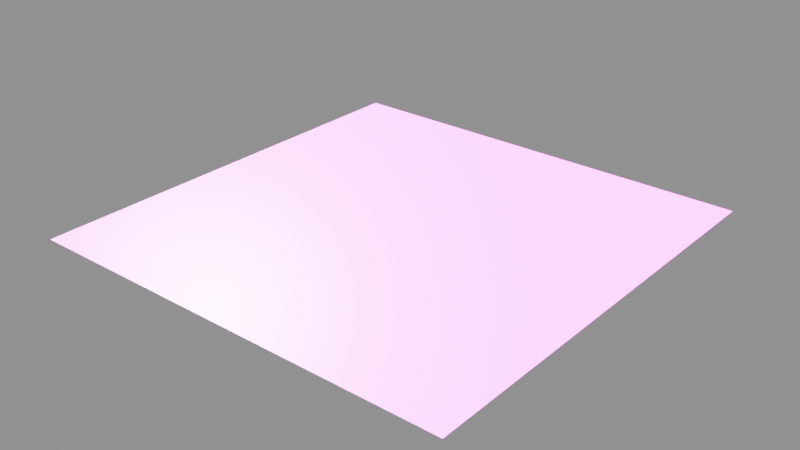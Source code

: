 # Source: decal.blend  (saved by Blender 5.2.44; exported with 4.5.12 LTS)
import bpy
from mathutils import Matrix  # noqa: F401  (used for matrix-valued properties, if any)

bpy.ops.wm.read_factory_settings(use_empty=True)
scene = bpy.context.scene
scene.name = 'Decal Asset'

# ---- images (referenced by path relative to the original .blend; pixels are not part of the script)
import os
ASSET_DIR = os.environ.get("B2B_ASSET_DIR", "")  # directory of the original .blend (textures are referenced by path, not embedded)
HERE = os.path.dirname(os.path.abspath(__file__))  # packed textures are extracted next to this script under _unpacked/

def load_image(name, relpath, width, height, colorspace="sRGB"):
    """Load a texture the original file referenced (path relative to the .blend, or extracted next to this script)."""
    p = next((c for c in (os.path.join(HERE, relpath), os.path.join(ASSET_DIR, relpath)) if relpath and os.path.exists(c)), "")
    if p:
        img = bpy.data.images.load(p, check_existing=True)
        img.name = name
    else:  # same state as the original file: an image datablock whose file is absent (Cycles renders it pink)
        img = bpy.data.images.new(name, width, height)
        img.source = "FILE"
        img.filepath = "//" + (relpath or name)
    img.colorspace_settings.name = colorspace
    return img
img_ao_curv_height_library_decal = load_image('ao_curv_height.LIBRARY_DECAL', 'ao_curv_height.png', 1024, 1024, 'Non-Color')
img_normal_library_decal = load_image('normal.LIBRARY_DECAL', 'normal.png', 1024, 1024, 'Non-Color')
img_masks_library_decal = load_image('masks.LIBRARY_DECAL', 'masks.png', 1024, 1024, 'Non-Color')
img_emission_library_decal = load_image('emission.LIBRARY_DECAL', 'emission.png', 1024, 1024, 'sRGB')

# ---- materials (node trees are filled in below, after node groups)
mat_library_decal = bpy.data.materials.new('LIBRARY_DECAL')
mat_library_decal.alpha_threshold = 0.0
mat_library_decal.use_backface_culling = True
mat_library_decal.use_backface_culling_lightprobe_volume = False
mat_library_decal.preview_render_type = 'FLAT'
mat_library_decal.roughness = 0.5

# ---- node groups
ng_height_library_decal = bpy.data.node_groups.new('height.LIBRARY_DECAL', 'ShaderNodeTree')
_s = ng_height_library_decal.interface.new_socket(name='Color', in_out='OUTPUT', socket_type='NodeSocketColor')
_s.default_value = (0.0, 0.0, 0.0, 0.0)
_s = ng_height_library_decal.interface.new_socket(name='UV', in_out='INPUT', socket_type='NodeSocketVector')
_s.min_value = 0.0
_s.max_value = 1.0
_s = ng_height_library_decal.interface.new_socket(name='Value', in_out='INPUT', socket_type='NodeSocketFloat')
_s.default_value = 0.5
_s.min_value = -1e+04
_s.max_value = 1e+04
_s = ng_height_library_decal.interface.new_socket(name='Mult', in_out='INPUT', socket_type='NodeSocketFloat')
_s.default_value = 0.5
_s.min_value = -1e+04
_s.max_value = 1e+04
_s = ng_height_library_decal.interface.new_socket(name='Cross', in_out='INPUT', socket_type='NodeSocketColor')
_s.default_value = (0.5, 0.5, 0.5, 1.0)
_s = ng_height_library_decal.interface.new_socket(name='UV2', in_out='INPUT', socket_type='NodeSocketColor')
_s.default_value = (0.5, 0.5, 0.5, 1.0)
_N = ng_height_library_decal.nodes; _L = ng_height_library_decal.links
n0 = _N.new('NodeFrame'); n0.name = 'Frame'; n0.location = (-544, 252)
n0.width = 905
n1 = _N.new('ShaderNodeMix'); n1.name = 'Mix'; n1.location = (396, -34)
n1.width = 100
n1.data_type = 'RGBA'
n1.blend_type = 'MULTIPLY'
n1.inputs[0].default_value = 1.0
n2 = _N.new('ShaderNodeMix'); n2.name = 'Mix.001'; n2.location = (523, -172)
n2.width = 100
n2.data_type = 'RGBA'
n2.blend_type = 'ADD'
n2.inputs[0].default_value = 1.0
n3 = _N.new('NodeGroupOutput'); n3.name = 'Group Output'; n3.location = (723, 0)
n4 = _N.new('ShaderNodeMath'); n4.name = 'Math.002'; n4.location = (755, -160)
n4.width = 120
n4.inputs[2].default_value = 0.0
n5 = _N.new('ShaderNodeMath'); n5.name = 'Math.001'; n5.location = (558, -133)
n5.width = 120
n5.operation = 'MULTIPLY'
n5.inputs[2].default_value = 0.0
n6 = _N.new('ShaderNodeSeparateColor'); n6.name = 'Separate RGB'; n6.location = (329, -57)
n7 = _N.new('ShaderNodeTexImage'); n7.name = 'height.LIBRARY_DECAL'; n7.location = (30, -30)
n7.label = 'HEIGHT'
n7.width = 228
n7.image = img_ao_curv_height_library_decal
n8 = _N.new('NodeGroupInput'); n8.name = 'Group Input'; n8.location = (-758, -52)
n4.parent = n0
n5.parent = n0
n6.parent = n0
n7.parent = n0
_L.new(n5.outputs[0], n4.inputs[0])
_L.new(n1.outputs[2], n2.inputs[6])
_L.new(n4.outputs[0], n1.inputs[6])
_L.new(n8.outputs[1], n5.inputs[1])
_L.new(n8.outputs[2], n4.inputs[1])
_L.new(n2.outputs[2], n3.inputs[0])
_L.new(n8.outputs[3], n1.inputs[7])
_L.new(n8.outputs[4], n2.inputs[7])
_L.new(n8.outputs[0], n7.inputs[0])
_L.new(n7.outputs[0], n6.inputs[0])
_L.new(n6.outputs[2], n5.inputs[0])
n3.is_active_output = True
ng_parallax_library_decal = bpy.data.node_groups.new('parallax.LIBRARY_DECAL', 'ShaderNodeTree')
_s = ng_parallax_library_decal.interface.new_socket(name='Vector', in_out='OUTPUT', socket_type='NodeSocketVector')
_s.min_value = 0.0
_s.max_value = 0.0
_s = ng_parallax_library_decal.interface.new_socket(name='tangent', in_out='OUTPUT', socket_type='NodeSocketVector')
_s = ng_parallax_library_decal.interface.new_socket(name='bino', in_out='OUTPUT', socket_type='NodeSocketVector')
_s = ng_parallax_library_decal.interface.new_socket(name='no', in_out='OUTPUT', socket_type='NodeSocketVector')
_s = ng_parallax_library_decal.interface.new_socket(name='Amount', in_out='INPUT', socket_type='NodeSocketFloat')
_s.default_value = 0.1
_s.min_value = 0.0
_N = ng_parallax_library_decal.nodes; _L = ng_parallax_library_decal.links
n0 = _N.new('NodeFrame'); n0.name = 'TBN.001'; n0.location = (4482, -656)
n0.label = 'TBN'
n0.width = 765
n0.shrink = False
n0.label_size = 36
n1 = _N.new('NodeFrame'); n1.name = 'TBN.002'; n1.location = (3893, 551)
n1.label = 'TBN'
n1.width = 746
n1.shrink = False
n1.label_size = 36
n2 = _N.new('NodeFrame'); n2.name = 'TBN'; n2.location = (2645, 972)
n2.label = 'TBN'
n2.width = 1161
n2.shrink = False
n2.label_size = 36
n3 = _N.new('NodeReroute'); n3.name = 'Reroute.002'; n3.location = (3943, -1005)
n3.width = 16
n3.socket_idname = 'NodeSocketFloat'
n4 = _N.new('NodeReroute'); n4.name = 'Reroute.011'; n4.location = (4514, -370)
n4.width = 16
n5 = _N.new('NodeReroute'); n5.name = 'Reroute.001'; n5.location = (4146, -789)
n5.width = 16
n5.socket_idname = 'NodeSocketVector'
n6 = _N.new('NodeReroute'); n6.name = 'Reroute.007'; n6.location = (5405, 857)
n6.width = 16
n6.socket_idname = 'NodeSocketVector'
n7 = _N.new('NodeReroute'); n7.name = 'Reroute.008'; n7.location = (5308, 774)
n7.width = 16
n7.socket_idname = 'NodeSocketVector'
n8 = _N.new('NodeReroute'); n8.name = 'Reroute.010'; n8.location = (5195, 682)
n8.width = 16
n8.socket_idname = 'NodeSocketVector'
n9 = _N.new('NodeReroute'); n9.name = 'Reroute.003'; n9.location = (4513, -83)
n9.width = 16
n10 = _N.new('NodeReroute'); n10.name = 'Reroute.009'; n10.location = (3600, -40)
n10.width = 16
n10.socket_idname = 'NodeSocketVector'
n11 = _N.new('ShaderNodeCameraData'); n11.name = 'Camera Data.001'; n11.location = (3129, -42)
n11.width = 95
n12 = _N.new('NodeReroute'); n12.name = 'Reroute.006'; n12.location = (3608, 825)
n12.width = 16
n12.socket_idname = 'NodeSocketVector'
n13 = _N.new('NodeReroute'); n13.name = 'Reroute.005'; n13.location = (3604, 676)
n13.width = 16
n13.socket_idname = 'NodeSocketVector'
n14 = _N.new('NodeReroute'); n14.name = 'Reroute.004'; n14.location = (3582, 395)
n14.width = 16
n14.socket_idname = 'NodeSocketVector'
n15 = _N.new('ShaderNodeVectorMath'); n15.name = 'Vector Math.002'; n15.location = (177, -493)
n15.width = 80
n15.operation = 'DOT_PRODUCT'
n16 = _N.new('ShaderNodeCombineColor'); n16.name = 'Combine RGB'; n16.location = (334, -407)
n16.width = 80
n17 = _N.new('ShaderNodeVectorMath'); n17.name = 'Vector Math.001'; n17.location = (169, -391)
n17.width = 80
n17.operation = 'DOT_PRODUCT'
n18 = _N.new('ShaderNodeVectorMath'); n18.name = 'Vector Math'; n18.location = (170, -288)
n18.width = 80
n18.operation = 'DOT_PRODUCT'
n19 = _N.new('ShaderNodeMath'); n19.name = 'Math'; n19.location = (3670, -1104)
n19.operation = 'MULTIPLY'
n19.inputs[1].default_value = -0.5
n19.inputs[2].default_value = 0.0
n20 = _N.new('ShaderNodeMath'); n20.name = 'Math.001'; n20.location = (3440, -1013)
n20.hide = True
n20.operation = 'SUBTRACT'
n20.inputs[0].default_value = 0.0
n20.inputs[2].default_value = 0.0
n21 = _N.new('ShaderNodeSeparateColor'); n21.name = 'Separate RGB'; n21.location = (5370, -1287)
n22 = _N.new('NodeGroupOutput'); n22.name = 'Group Output'; n22.location = (5810, -1170)
n23 = _N.new('ShaderNodeCombineXYZ'); n23.name = 'Combine XYZ'; n23.location = (5590, -1270)
n24 = _N.new('NodeReroute'); n24.name = 'Reroute'; n24.location = (3946, -1140)
n24.width = 16
n24.socket_idname = 'NodeSocketFloat'
n25 = _N.new('ShaderNodeGroup'); n25.name = 'height.LIBRARY_DECAL.002'; n25.location = (590, -173)
n25.label = 'Height Group'
n25.width = 120
n25.node_tree = ng_height_library_decal
n26 = _N.new('ShaderNodeGroup'); n26.name = 'height.LIBRARY_DECAL.005'; n26.location = (568, -411)
n26.label = 'Height Group'
n26.width = 120
n26.node_tree = ng_height_library_decal
n27 = _N.new('ShaderNodeGroup'); n27.name = 'height.LIBRARY_DECAL.008'; n27.location = (537, -689)
n27.label = 'Height Group'
n27.width = 120
n27.node_tree = ng_height_library_decal
n28 = _N.new('ShaderNodeGroup'); n28.name = 'height.LIBRARY_DECAL.007'; n28.location = (324, -621)
n28.label = 'Height Group'
n28.width = 120
n28.node_tree = ng_height_library_decal
n29 = _N.new('ShaderNodeGroup'); n29.name = 'height.LIBRARY_DECAL.006'; n29.location = (109, -586)
n29.label = 'Height Group'
n29.width = 120
n29.node_tree = ng_height_library_decal
n30 = _N.new('ShaderNodeGroup'); n30.name = 'height.LIBRARY_DECAL.003'; n30.location = (148, -347)
n30.label = 'Height Group'
n30.width = 120
n30.node_tree = ng_height_library_decal
n31 = _N.new('ShaderNodeGroup'); n31.name = 'height.LIBRARY_DECAL.004'; n31.location = (362, -360)
n31.label = 'Height Group'
n31.width = 120
n31.node_tree = ng_height_library_decal
n32 = _N.new('ShaderNodeGroup'); n32.name = 'height.LIBRARY_DECAL.001'; n32.location = (384, -104)
n32.label = 'Height Group'
n32.width = 120
n32.node_tree = ng_height_library_decal
n33 = _N.new('ShaderNodeGroup'); n33.name = 'height.LIBRARY_DECAL'; n33.location = (30, -65)
n33.label = 'Height Group'
n33.width = 266
n33.node_tree = ng_height_library_decal
n34 = _N.new('NodeGroupInput'); n34.name = 'Group Input'; n34.location = (3200, -987)
n34.width = 133
n35 = _N.new('ShaderNodeVectorTransform'); n35.name = 'Vector Transform.001'; n35.location = (466, -52)
n35.convert_to = 'CAMERA'
n36 = _N.new('ShaderNodeNewGeometry'); n36.name = 'Geometry'; n36.location = (247, -432)
n37 = _N.new('ShaderNodeVectorMath'); n37.name = 'Vector Math.004'; n37.location = (805, -208)
n37.operation = 'NORMALIZE'
n38 = _N.new('ShaderNodeVectorMath'); n38.name = 'Vector Math.003'; n38.location = (641, -196)
n38.operation = 'CROSS_PRODUCT'
n39 = _N.new('ShaderNodeVectorTransform'); n39.name = 'Vector Transform'; n39.location = (456, -432)
n39.width = 160
n39.convert_to = 'CAMERA'
n40 = _N.new('ShaderNodeTangent'); n40.name = 'TANGENT'; n40.location = (2702, 940)
n40.label = 'TANGENT'
n40.direction_type = 'UV_MAP'
n41 = _N.new('ShaderNodeUVMap'); n41.name = 'UVMAP'; n41.location = (3922, -763)
n41.label = 'UVMAP'
n15.parent = n1
n16.parent = n1
n17.parent = n1
n18.parent = n1
n25.parent = n0
n26.parent = n0
n27.parent = n0
n28.parent = n0
n29.parent = n0
n30.parent = n0
n31.parent = n0
n32.parent = n0
n33.parent = n0
n35.parent = n2
n36.parent = n2
n37.parent = n2
n38.parent = n2
n39.parent = n2
_L.new(n17.outputs[1], n16.inputs[1])
_L.new(n18.outputs[1], n16.inputs[0])
_L.new(n3.outputs[0], n33.inputs[1])
_L.new(n5.outputs[0], n33.inputs[0])
_L.new(n4.outputs[0], n33.inputs[3])
_L.new(n5.outputs[0], n33.inputs[4])
_L.new(n33.outputs[0], n32.inputs[0])
_L.new(n33.outputs[0], n32.inputs[4])
_L.new(n32.outputs[0], n25.inputs[0])
_L.new(n32.outputs[0], n25.inputs[4])
_L.new(n25.outputs[0], n30.inputs[0])
_L.new(n25.outputs[0], n30.inputs[4])
_L.new(n30.outputs[0], n31.inputs[0])
_L.new(n30.outputs[0], n31.inputs[4])
_L.new(n31.outputs[0], n26.inputs[0])
_L.new(n31.outputs[0], n26.inputs[4])
_L.new(n26.outputs[0], n29.inputs[0])
_L.new(n26.outputs[0], n29.inputs[4])
_L.new(n29.outputs[0], n28.inputs[0])
_L.new(n29.outputs[0], n28.inputs[4])
_L.new(n28.outputs[0], n27.inputs[0])
_L.new(n28.outputs[0], n27.inputs[4])
_L.new(n4.outputs[0], n32.inputs[3])
_L.new(n4.outputs[0], n25.inputs[3])
_L.new(n4.outputs[0], n30.inputs[3])
_L.new(n4.outputs[0], n29.inputs[3])
_L.new(n4.outputs[0], n28.inputs[3])
_L.new(n4.outputs[0], n27.inputs[3])
_L.new(n4.outputs[0], n26.inputs[3])
_L.new(n4.outputs[0], n31.inputs[3])
_L.new(n3.outputs[0], n32.inputs[1])
_L.new(n3.outputs[0], n25.inputs[1])
_L.new(n3.outputs[0], n30.inputs[1])
_L.new(n3.outputs[0], n31.inputs[1])
_L.new(n3.outputs[0], n26.inputs[1])
_L.new(n3.outputs[0], n29.inputs[1])
_L.new(n3.outputs[0], n28.inputs[1])
_L.new(n3.outputs[0], n27.inputs[1])
_L.new(n24.outputs[0], n33.inputs[2])
_L.new(n9.outputs[0], n4.inputs[0])
_L.new(n10.outputs[0], n18.inputs[1])
_L.new(n10.outputs[0], n17.inputs[1])
_L.new(n10.outputs[0], n15.inputs[1])
_L.new(n36.outputs[1], n39.inputs[0])
_L.new(n35.outputs[0], n38.inputs[0])
_L.new(n39.outputs[0], n38.inputs[1])
_L.new(n27.outputs[0], n21.inputs[0])
_L.new(n16.outputs[0], n9.inputs[0])
_L.new(n15.outputs[1], n16.inputs[2])
_L.new(n24.outputs[0], n32.inputs[2])
_L.new(n24.outputs[0], n25.inputs[2])
_L.new(n24.outputs[0], n30.inputs[2])
_L.new(n24.outputs[0], n31.inputs[2])
_L.new(n24.outputs[0], n26.inputs[2])
_L.new(n24.outputs[0], n29.inputs[2])
_L.new(n24.outputs[0], n28.inputs[2])
_L.new(n24.outputs[0], n27.inputs[2])
_L.new(n19.outputs[0], n24.inputs[0])
_L.new(n12.outputs[0], n18.inputs[0])
_L.new(n13.outputs[0], n17.inputs[0])
_L.new(n14.outputs[0], n15.inputs[0])
_L.new(n11.outputs[0], n10.inputs[0])
_L.new(n35.outputs[0], n12.inputs[0])
_L.new(n39.outputs[0], n14.inputs[0])
_L.new(n6.outputs[0], n22.inputs[1])
_L.new(n7.outputs[0], n22.inputs[2])
_L.new(n8.outputs[0], n22.inputs[3])
_L.new(n12.outputs[0], n6.inputs[0])
_L.new(n13.outputs[0], n7.inputs[0])
_L.new(n14.outputs[0], n8.inputs[0])
_L.new(n20.outputs[0], n19.inputs[0])
_L.new(n20.outputs[0], n3.inputs[0])
_L.new(n21.outputs[0], n23.inputs[0])
_L.new(n21.outputs[1], n23.inputs[1])
_L.new(n21.outputs[2], n23.inputs[2])
_L.new(n23.outputs[0], n22.inputs[0])
_L.new(n37.outputs[0], n13.inputs[0])
_L.new(n38.outputs[0], n37.inputs[0])
_L.new(n34.outputs[0], n20.inputs[1])
_L.new(n40.outputs[0], n35.inputs[0])
_L.new(n41.outputs[0], n5.inputs[0])
n22.is_active_output = True
ng_subset_decal_group = bpy.data.node_groups.new('subset.decal_group', 'ShaderNodeTree')
_s = ng_subset_decal_group.interface.new_socket(name='Shader', in_out='OUTPUT', socket_type='NodeSocketShader')
ng_subset_decal_group.interface.new_panel('Decal Maps')
_s = ng_subset_decal_group.interface.new_socket(name='Masks Map', in_out='INPUT', socket_type='NodeSocketColor')
_s = ng_subset_decal_group.interface.new_socket(name='AO + Curvature + Height Map', in_out='INPUT', socket_type='NodeSocketColor')
_s.default_value = (0.8, 0.8, 0.8, 1.0)
_s = ng_subset_decal_group.interface.new_socket(name='Normal Map', in_out='INPUT', socket_type='NodeSocketColor')
_s.default_value = (0.5, 0.5, 1.0, 1.0)
_s = ng_subset_decal_group.interface.new_socket(name='Emission Map', in_out='INPUT', socket_type='NodeSocketColor')
ng_subset_decal_group.interface.new_panel('Decal Props')
_s = ng_subset_decal_group.interface.new_socket(name='AO Multiplier', in_out='INPUT', socket_type='NodeSocketFloat')
_s.subtype = 'FACTOR'
_s.default_value = 1.0
_s.min_value = 0.0
_s.max_value = 1.0
_s = ng_subset_decal_group.interface.new_socket(name='Curvature Multiplier', in_out='INPUT', socket_type='NodeSocketFloat')
_s.subtype = 'FACTOR'
_s.default_value = 0.5
_s.min_value = 0.0
_s.max_value = 1.0
_s = ng_subset_decal_group.interface.new_socket(name='Emission Multiplier', in_out='INPUT', socket_type='NodeSocketFloat')
_s.min_value = 0.0
ng_subset_decal_group.interface.new_panel('Material Base')
_s = ng_subset_decal_group.interface.new_socket(name='Material Base Color', in_out='INPUT', socket_type='NodeSocketColor')
_s.default_value = (0.222, 0.222, 0.222, 0.222)
_s = ng_subset_decal_group.interface.new_socket(name='Material Metallic', in_out='INPUT', socket_type='NodeSocketFloat')
_s.subtype = 'FACTOR'
_s.min_value = 0.0
_s.max_value = 1.0
_s = ng_subset_decal_group.interface.new_socket(name='Material Roughness', in_out='INPUT', socket_type='NodeSocketFloat')
_s.subtype = 'FACTOR'
_s.default_value = 0.25
_s.min_value = 0.0
_s.max_value = 1.0
_s = ng_subset_decal_group.interface.new_socket(name='Material IOR', in_out='INPUT', socket_type='NodeSocketFloat')
_s.min_value = 0.0
_s.max_value = 1000.0
_s = ng_subset_decal_group.interface.new_socket(name='Material Normal', in_out='INPUT', socket_type='NodeSocketVector')
_s.min_value = -1.0
_s.max_value = 1.0
_s.hide_value = True
ng_subset_decal_group.interface.new_panel('Material Emission')
_s = ng_subset_decal_group.interface.new_socket(name='Material Emission Color', in_out='INPUT', socket_type='NodeSocketColor')
_s = ng_subset_decal_group.interface.new_socket(name='Material Emission Strength', in_out='INPUT', socket_type='NodeSocketFloat')
_s.default_value = 1.0
_s.min_value = 0.0
_s.max_value = 1e+06
ng_subset_decal_group.interface.new_panel('Material Diffuse')
_s = ng_subset_decal_group.interface.new_socket(name='Material Diffuse Roughness', in_out='INPUT', socket_type='NodeSocketFloat')
_s.subtype = 'FACTOR'
_s.min_value = 0.0
_s.max_value = 1.0
ng_subset_decal_group.interface.new_panel('Material Subsurface')
_s = ng_subset_decal_group.interface.new_socket(name='Material Subsurface Weight', in_out='INPUT', socket_type='NodeSocketFloat')
_s.subtype = 'FACTOR'
_s.default_value = 1.0
_s.min_value = 0.0
_s.max_value = 1.0
_s = ng_subset_decal_group.interface.new_socket(name='Material Subsurface Radius', in_out='INPUT', socket_type='NodeSocketVector')
_s.default_value = (1.0, 0.2, 0.1)
_s.min_value = 0.0
_s.max_value = 100.0
_s = ng_subset_decal_group.interface.new_socket(name='Material Subsurface Scale', in_out='INPUT', socket_type='NodeSocketFloat')
_s.subtype = 'DISTANCE'
_s.min_value = 0.0
_s.max_value = 10.0
_s = ng_subset_decal_group.interface.new_socket(name='Material Subsurface IOR', in_out='INPUT', socket_type='NodeSocketFloat')
_s.subtype = 'FACTOR'
_s.default_value = 1.4
_s.min_value = 1.01
_s.max_value = 3.8
_s = ng_subset_decal_group.interface.new_socket(name='Material Subsurface Anisotropy', in_out='INPUT', socket_type='NodeSocketFloat')
_s.subtype = 'FACTOR'
_s.min_value = 0.0
_s.max_value = 1.0
ng_subset_decal_group.interface.new_panel('Material Specular')
_s = ng_subset_decal_group.interface.new_socket(name='Material Specular IOR Level', in_out='INPUT', socket_type='NodeSocketFloat')
_s.subtype = 'FACTOR'
_s.default_value = 0.5
_s.min_value = 0.0
_s.max_value = 1.0
_s = ng_subset_decal_group.interface.new_socket(name='Material Specular Tint', in_out='INPUT', socket_type='NodeSocketColor')
_s.default_value = (1.0, 1.0, 1.0, 1.0)
_s = ng_subset_decal_group.interface.new_socket(name='Material Anisotropic', in_out='INPUT', socket_type='NodeSocketFloat')
_s.subtype = 'FACTOR'
_s.min_value = 0.0
_s.max_value = 1.0
_s = ng_subset_decal_group.interface.new_socket(name='Material Anisotropic Rotation', in_out='INPUT', socket_type='NodeSocketFloat')
_s.subtype = 'FACTOR'
_s.min_value = 0.0
_s.max_value = 1.0
_s = ng_subset_decal_group.interface.new_socket(name='Material Tangent', in_out='INPUT', socket_type='NodeSocketVector')
_s.hide_value = True
ng_subset_decal_group.interface.new_panel('Material Transmission')
_s = ng_subset_decal_group.interface.new_socket(name='Material Transmission Weight', in_out='INPUT', socket_type='NodeSocketFloat')
_s.subtype = 'FACTOR'
_s.min_value = 0.0
_s.max_value = 1.0
ng_subset_decal_group.interface.new_panel('Material Coat')
_s = ng_subset_decal_group.interface.new_socket(name='Material Coat Weight', in_out='INPUT', socket_type='NodeSocketFloat')
_s.subtype = 'FACTOR'
_s.min_value = 0.0
_s.max_value = 1.0
_s = ng_subset_decal_group.interface.new_socket(name='Material Coat Roughness', in_out='INPUT', socket_type='NodeSocketFloat')
_s.subtype = 'FACTOR'
_s.default_value = 0.03
_s.min_value = 0.0
_s.max_value = 1.0
_s = ng_subset_decal_group.interface.new_socket(name='Material Coat IOR', in_out='INPUT', socket_type='NodeSocketFloat')
_s.default_value = 1.2
_s.min_value = 1.0
_s.max_value = 4.0
_s = ng_subset_decal_group.interface.new_socket(name='Material Coat Tint', in_out='INPUT', socket_type='NodeSocketColor')
_s.default_value = (1.0, 1.0, 1.0, 1.0)
_s = ng_subset_decal_group.interface.new_socket(name='Material Coat Normal', in_out='INPUT', socket_type='NodeSocketVector')
_s.hide_value = True
ng_subset_decal_group.interface.new_panel('Material Sheen')
_s = ng_subset_decal_group.interface.new_socket(name='Material Sheen Weight', in_out='INPUT', socket_type='NodeSocketFloat')
_s.subtype = 'FACTOR'
_s.min_value = 0.0
_s.max_value = 1.0
_s = ng_subset_decal_group.interface.new_socket(name='Material Sheen Roughness', in_out='INPUT', socket_type='NodeSocketFloat')
_s.subtype = 'FACTOR'
_s.default_value = 0.5
_s.min_value = 0.0
_s.max_value = 1.0
_s = ng_subset_decal_group.interface.new_socket(name='Material Sheen Tint', in_out='INPUT', socket_type='NodeSocketColor')
_s.default_value = (0.2, 0.2, 0.2, 1.0)
ng_subset_decal_group.interface.new_panel('Material Thin Film')
_s = ng_subset_decal_group.interface.new_socket(name='Material Thin Film Thickness', in_out='INPUT', socket_type='NodeSocketFloat')
_s.subtype = 'WAVELENGTH'
_s.min_value = 0.0
_s.max_value = 1e+05
_s = ng_subset_decal_group.interface.new_socket(name='Material Thin Film IOR', in_out='INPUT', socket_type='NodeSocketFloat')
_s.default_value = 1.33
_s.min_value = 1.0
_s.max_value = 1000.0
ng_subset_decal_group.interface.new_panel('Subset Base')
_s = ng_subset_decal_group.interface.new_socket(name='Subset Base Color', in_out='INPUT', socket_type='NodeSocketColor')
_s.default_value = (0.222, 0.222, 0.222, 1.0)
_s = ng_subset_decal_group.interface.new_socket(name='Subset Metallic', in_out='INPUT', socket_type='NodeSocketFloat')
_s.subtype = 'FACTOR'
_s.min_value = 0.0
_s.max_value = 1.0
_s = ng_subset_decal_group.interface.new_socket(name='Subset Roughness', in_out='INPUT', socket_type='NodeSocketFloat')
_s.subtype = 'FACTOR'
_s.default_value = 0.25
_s.min_value = 0.0
_s.max_value = 1.0
_s = ng_subset_decal_group.interface.new_socket(name='Subset IOR', in_out='INPUT', socket_type='NodeSocketFloat')
_s.min_value = 0.0
_s.max_value = 1000.0
_s = ng_subset_decal_group.interface.new_socket(name='Subset Normal', in_out='INPUT', socket_type='NodeSocketVector')
_s.min_value = -1.0
_s.max_value = 1.0
_s.hide_value = True
ng_subset_decal_group.interface.new_panel('Subset Emission')
_s = ng_subset_decal_group.interface.new_socket(name='Subset Emission Color', in_out='INPUT', socket_type='NodeSocketColor')
_s = ng_subset_decal_group.interface.new_socket(name='Subset Emission Strength', in_out='INPUT', socket_type='NodeSocketFloat')
_s.default_value = 1.0
_s.min_value = 0.0
_s.max_value = 1e+06
ng_subset_decal_group.interface.new_panel('Subset Diffuse')
_s = ng_subset_decal_group.interface.new_socket(name='Subset Diffuse Roughness', in_out='INPUT', socket_type='NodeSocketFloat')
_s.subtype = 'FACTOR'
_s.min_value = 0.0
_s.max_value = 1.0
ng_subset_decal_group.interface.new_panel('Subset Subsurface')
_s = ng_subset_decal_group.interface.new_socket(name='Subset Subsurface Weight', in_out='INPUT', socket_type='NodeSocketFloat')
_s.subtype = 'FACTOR'
_s.default_value = 1.0
_s.min_value = 0.0
_s.max_value = 1.0
_s = ng_subset_decal_group.interface.new_socket(name='Subset Subsurface Radius', in_out='INPUT', socket_type='NodeSocketVector')
_s.default_value = (1.0, 0.2, 0.1)
_s.min_value = 0.0
_s.max_value = 100.0
_s = ng_subset_decal_group.interface.new_socket(name='Subset Subsurface Scale', in_out='INPUT', socket_type='NodeSocketFloat')
_s.subtype = 'DISTANCE'
_s.min_value = 0.0
_s.max_value = 10.0
_s = ng_subset_decal_group.interface.new_socket(name='Subset Subsurface IOR', in_out='INPUT', socket_type='NodeSocketFloat')
_s.subtype = 'FACTOR'
_s.default_value = 1.4
_s.min_value = 1.01
_s.max_value = 3.8
_s = ng_subset_decal_group.interface.new_socket(name='Subset Subsurface Anisotropy', in_out='INPUT', socket_type='NodeSocketFloat')
_s.subtype = 'FACTOR'
_s.min_value = 0.0
_s.max_value = 1.0
ng_subset_decal_group.interface.new_panel('Subset Specular')
_s = ng_subset_decal_group.interface.new_socket(name='Subset Specular IOR Level', in_out='INPUT', socket_type='NodeSocketFloat')
_s.subtype = 'FACTOR'
_s.default_value = 0.5
_s.min_value = 0.0
_s.max_value = 1.0
_s = ng_subset_decal_group.interface.new_socket(name='Subset Specular Tint', in_out='INPUT', socket_type='NodeSocketColor')
_s.default_value = (1.0, 1.0, 1.0, 1.0)
_s = ng_subset_decal_group.interface.new_socket(name='Subset Anisotropic', in_out='INPUT', socket_type='NodeSocketFloat')
_s.subtype = 'FACTOR'
_s.min_value = 0.0
_s.max_value = 1.0
_s = ng_subset_decal_group.interface.new_socket(name='Subset Anisotropic Rotation', in_out='INPUT', socket_type='NodeSocketFloat')
_s.subtype = 'FACTOR'
_s.min_value = 0.0
_s.max_value = 1.0
_s = ng_subset_decal_group.interface.new_socket(name='Subset Tangent', in_out='INPUT', socket_type='NodeSocketVector')
_s.hide_value = True
ng_subset_decal_group.interface.new_panel('Subset Transmission')
_s = ng_subset_decal_group.interface.new_socket(name='Subset Transmission Weight', in_out='INPUT', socket_type='NodeSocketFloat')
_s.subtype = 'FACTOR'
_s.min_value = 0.0
_s.max_value = 1.0
ng_subset_decal_group.interface.new_panel('Subset Coat')
_s = ng_subset_decal_group.interface.new_socket(name='Subset Coat Weight', in_out='INPUT', socket_type='NodeSocketFloat')
_s.subtype = 'FACTOR'
_s.min_value = 0.0
_s.max_value = 1.0
_s = ng_subset_decal_group.interface.new_socket(name='Subset Coat Roughness', in_out='INPUT', socket_type='NodeSocketFloat')
_s.subtype = 'FACTOR'
_s.default_value = 0.03
_s.min_value = 0.0
_s.max_value = 1.0
_s = ng_subset_decal_group.interface.new_socket(name='Subset Coat IOR', in_out='INPUT', socket_type='NodeSocketFloat')
_s.default_value = 1.2
_s.min_value = 1.0
_s.max_value = 4.0
_s = ng_subset_decal_group.interface.new_socket(name='Subset Coat Tint', in_out='INPUT', socket_type='NodeSocketColor')
_s.default_value = (1.0, 1.0, 1.0, 1.0)
_s = ng_subset_decal_group.interface.new_socket(name='Subset Coat Normal', in_out='INPUT', socket_type='NodeSocketVector')
_s.hide_value = True
ng_subset_decal_group.interface.new_panel('Subset Sheen')
_s = ng_subset_decal_group.interface.new_socket(name='Subset Sheen Weight', in_out='INPUT', socket_type='NodeSocketFloat')
_s.subtype = 'FACTOR'
_s.min_value = 0.0
_s.max_value = 1.0
_s = ng_subset_decal_group.interface.new_socket(name='Subset Sheen Roughness', in_out='INPUT', socket_type='NodeSocketFloat')
_s.subtype = 'FACTOR'
_s.default_value = 0.5
_s.min_value = 0.0
_s.max_value = 1.0
_s = ng_subset_decal_group.interface.new_socket(name='Subset Sheen Tint', in_out='INPUT', socket_type='NodeSocketColor')
_s.default_value = (0.2, 0.2, 0.2, 1.0)
ng_subset_decal_group.interface.new_panel('Subset Thin Film')
_s = ng_subset_decal_group.interface.new_socket(name='Subset Thin Film Thickness', in_out='INPUT', socket_type='NodeSocketFloat')
_s.subtype = 'WAVELENGTH'
_s.min_value = 0.0
_s.max_value = 1e+05
_s = ng_subset_decal_group.interface.new_socket(name='Subset Thin Film IOR', in_out='INPUT', socket_type='NodeSocketFloat')
_s.default_value = 1.33
_s.min_value = 1.0
_s.max_value = 1000.0
_N = ng_subset_decal_group.nodes; _L = ng_subset_decal_group.links
n0 = _N.new('NodeReroute'); n0.name = 'Reroute.002'; n0.location = (-290, 481)
n0.width = 16
n0.socket_idname = 'NodeSocketFloatFactor'
n1 = _N.new('NodeReroute'); n1.name = 'Reroute.032'; n1.location = (-344, 454)
n1.width = 16
n1.socket_idname = 'NodeSocketFloat'
n2 = _N.new('ShaderNodeMix'); n2.name = 'Mix.001'; n2.location = (-9, 480)
n2.hide = True
n2.data_type = 'RGBA'
n2.blend_type = 'OVERLAY'
n3 = _N.new('NodeReroute'); n3.name = 'Reroute.009'; n3.location = (-28, 482)
n3.width = 16
n3.socket_idname = 'NodeSocketFloatFactor'
n4 = _N.new('NodeReroute'); n4.name = 'Reroute.014'; n4.location = (-44, 459)
n4.width = 16
n4.socket_idname = 'NodeSocketFloat'
n5 = _N.new('ShaderNodeMix'); n5.name = 'Mix'; n5.location = (-227, 480)
n5.hide = True
n5.data_type = 'RGBA'
n5.blend_type = 'MULTIPLY'
n6 = _N.new('NodeReroute'); n6.name = 'Reroute.011'; n6.location = (781, 354)
n6.width = 16
n6.socket_idname = 'NodeSocketVector'
n7 = _N.new('ShaderNodeVectorMath'); n7.name = 'Vector Math.002'; n7.location = (830, 357)
n7.hide = True
n8 = _N.new('ShaderNodeVectorMath'); n8.name = 'Vector Math'; n8.location = (568, 348)
n8.hide = True
n8.operation = 'SUBTRACT'
n9 = _N.new('ShaderNodeNormalMap'); n9.name = 'Normal Map'; n9.location = (572, -286)
n9.hide = True
n10 = _N.new('ShaderNodeVectorMath'); n10.name = 'Vector Math.006'; n10.location = (819, -322)
n10.hide = True
n11 = _N.new('ShaderNodeVectorMath'); n11.name = 'Vector Math.004'; n11.location = (581, -341)
n11.hide = True
n11.operation = 'SUBTRACT'
n12 = _N.new('ShaderNodeMix'); n12.name = 'Mix.009'; n12.location = (-13, 132)
n12.hide = True
n12.data_type = 'RGBA'
n12.blend_type = 'MULTIPLY'
n12.inputs[0].default_value = 1.0
n13 = _N.new('ShaderNodeMix'); n13.name = 'Mix.008'; n13.location = (212, 133)
n13.hide = True
n13.data_type = 'RGBA'
n13.blend_type = 'ADD'
n13.inputs[0].default_value = 1.0
n14 = _N.new('ShaderNodeMix'); n14.name = 'Mix.010'; n14.location = (-17, -501)
n14.hide = True
n14.data_type = 'RGBA'
n14.blend_type = 'MULTIPLY'
n14.inputs[0].default_value = 1.0
n15 = _N.new('NodeReroute'); n15.name = 'Reroute.024'; n15.location = (-44, -265)
n15.width = 16
n15.socket_idname = 'NodeSocketFloatFactor'
n16 = _N.new('NodeReroute'); n16.name = 'Reroute.023'; n16.location = (-46, -196)
n16.width = 16
n16.socket_idname = 'NodeSocketFloatFactor'
n17 = _N.new('ShaderNodeMix'); n17.name = 'Mix.003'; n17.location = (-8, -199)
n17.hide = True
n17.data_type = 'RGBA'
n17.blend_type = 'OVERLAY'
n18 = _N.new('NodeReroute'); n18.name = 'Reroute.001'; n18.location = (-395, -277)
n18.width = 16
n19 = _N.new('NodeReroute'); n19.name = 'Reroute.012'; n19.location = (-386, 377)
n19.width = 16
n20 = _N.new('NodeReroute'); n20.name = 'Reroute.028'; n20.location = (-293, 402)
n20.width = 16
n20.socket_idname = 'NodeSocketFloatFactor'
n21 = _N.new('ShaderNodeMix'); n21.name = 'Mix.005'; n21.location = (-269, 402)
n21.hide = True
n21.data_type = 'RGBA'
n21.blend_type = 'ADD'
n21.clamp_result = True
n22 = _N.new('ShaderNodeMix'); n22.name = 'Mix.004'; n22.location = (-280, -254)
n22.hide = True
n22.data_type = 'RGBA'
n22.blend_type = 'ADD'
n22.clamp_result = True
n23 = _N.new('ShaderNodeMixShader'); n23.name = 'Mix Shader.001'; n23.location = (1772, 70)
n24 = _N.new('NodeGroupOutput'); n24.name = 'Group Output'; n24.location = (1976, 65)
n25 = _N.new('NodeReroute'); n25.name = 'Reroute'; n25.location = (-397, 108)
n25.width = 16
n26 = _N.new('NodeReroute'); n26.name = 'Reroute.018'; n26.location = (-652, 133)
n26.width = 16
n26.socket_idname = 'NodeSocketFloat'
n27 = _N.new('ShaderNodeSeparateColor'); n27.name = 'Separate RGB.002'; n27.location = (951, 16)
n27.hide = True
n28 = _N.new('ShaderNodeSeparateColor'); n28.name = 'Separate RGB'; n28.location = (-846, 138)
n28.hide = True
n29 = _N.new('ShaderNodeMix'); n29.name = 'Mix.007'; n29.location = (218, -509)
n29.hide = True
n29.data_type = 'RGBA'
n29.blend_type = 'ADD'
n29.inputs[0].default_value = 1.0
n30 = _N.new('ShaderNodeMix'); n30.name = 'Mix.006'; n30.location = (-280, -447)
n30.hide = True
n30.data_type = 'RGBA'
n30.blend_type = 'MULTIPLY'
n30.inputs[0].default_value = 1.0
n31 = _N.new('NodeReroute'); n31.name = 'Reroute.006'; n31.location = (-55, 48)
n31.width = 16
n31.socket_idname = 'NodeSocketFloat'
n32 = _N.new('NodeReroute'); n32.name = 'Reroute.015'; n32.location = (-63, -220)
n32.width = 16
n32.socket_idname = 'NodeSocketFloat'
n33 = _N.new('ShaderNodeMix'); n33.name = 'Mix.002'; n33.location = (-238, -196)
n33.hide = True
n33.data_type = 'RGBA'
n33.blend_type = 'MULTIPLY'
n34 = _N.new('NodeReroute'); n34.name = 'Reroute.003'; n34.location = (-362, -219)
n34.width = 16
n34.socket_idname = 'NodeSocketFloat'
n35 = _N.new('NodeReroute'); n35.name = 'Reroute.016'; n35.location = (-293, -254)
n35.width = 16
n35.socket_idname = 'NodeSocketFloatFactor'
n36 = _N.new('NodeReroute'); n36.name = 'Reroute.021'; n36.location = (-290, 86)
n36.width = 16
n36.socket_idname = 'NodeSocketFloatFactor'
n37 = _N.new('NodeReroute'); n37.name = 'Reroute.008'; n37.location = (-293, -197)
n37.width = 16
n37.socket_idname = 'NodeSocketFloatFactor'
n38 = _N.new('ShaderNodeMath'); n38.name = 'Math'; n38.location = (-613, 188)
n38.hide = True
n38.operation = 'POWER'
n38.inputs[1].default_value = 2.2
n38.inputs[2].default_value = 0.0
n39 = _N.new('ShaderNodeInvert'); n39.name = 'Invert.001'; n39.location = (-610, 111)
n39.hide = True
n40 = _N.new('NodeReroute'); n40.name = 'Reroute.013'; n40.location = (-356, 174)
n40.width = 16
n40.socket_idname = 'NodeSocketFloat'
n41 = _N.new('NodeReroute'); n41.name = 'Reroute.005'; n41.location = (171, 111)
n41.width = 16
n42 = _N.new('NodeReroute'); n42.name = 'Reroute.004'; n42.location = (164, -530)
n42.width = 16
n43 = _N.new('ShaderNodeNormalMap'); n43.name = 'Normal Map.002'; n43.location = (368, 315)
n43.hide = True
n44 = _N.new('ShaderNodeNormalMap'); n44.name = 'Normal Map.001'; n44.location = (381, -371)
n44.hide = True
n45 = _N.new('NodeReroute'); n45.name = 'Reroute.010'; n45.location = (784, -316)
n45.width = 16
n45.socket_idname = 'NodeSocketVector'
n46 = _N.new('NodeGroupInput'); n46.name = 'a'; n46.location = (-1117, 220)
n46.width = 215
n47 = _N.new('NodeReroute'); n47.name = 'Material Coat Normal'; n47.location = (1145, 172)
n47.width = 16
n47.socket_idname = 'NodeSocketVector'
n48 = _N.new('ShaderNodeVectorMath'); n48.name = 'Material Normal'; n48.location = (1011, 356)
n48.hide = True
n48.operation = 'NORMALIZE'
n49 = _N.new('ShaderNodeBsdfPrincipled'); n49.name = 'Material'; n49.location = (1416, 538)
n49.width = 211
n49.distribution = 'GGX'
n49.subsurface_method = 'RANDOM_WALK_SKIN'
n49.inputs[28].default_value = 1.0
n50 = _N.new('ShaderNodeVectorMath'); n50.name = 'Subset Normal'; n50.location = (1000, -323)
n50.hide = True
n50.operation = 'NORMALIZE'
n51 = _N.new('NodeReroute'); n51.name = 'Subset Coat Normal'; n51.location = (1136, -532)
n51.width = 16
n51.socket_idname = 'NodeSocketVector'
n52 = _N.new('ShaderNodeBsdfPrincipled'); n52.name = 'Subset'; n52.location = (1401, -169)
n52.width = 211
n52.distribution = 'GGX'
n52.subsurface_method = 'RANDOM_WALK_SKIN'
n52.inputs[28].default_value = 1.0
_L.new(n46.outputs[2], n9.inputs[1])
_L.new(n23.outputs[0], n24.inputs[0])
_L.new(n46.outputs[1], n28.inputs[0])
_L.new(n46.outputs[7], n5.inputs[6])
_L.new(n1.outputs[0], n5.inputs[7])
_L.new(n5.outputs[2], n2.inputs[6])
_L.new(n4.outputs[0], n2.inputs[7])
_L.new(n33.outputs[2], n17.inputs[6])
_L.new(n37.outputs[0], n33.inputs[0])
_L.new(n34.outputs[0], n33.inputs[7])
_L.new(n46.outputs[36], n33.inputs[6])
_L.new(n32.outputs[0], n17.inputs[7])
_L.new(n16.outputs[0], n17.inputs[0])
_L.new(n38.outputs[0], n40.inputs[0])
_L.new(n46.outputs[4], n36.inputs[0])
_L.new(n0.outputs[0], n5.inputs[0])
_L.new(n15.outputs[0], n16.inputs[0])
_L.new(n46.outputs[5], n15.inputs[0])
_L.new(n3.outputs[0], n2.inputs[0])
_L.new(n36.outputs[0], n20.inputs[0])
_L.new(n40.outputs[0], n1.inputs[0])
_L.new(n26.outputs[0], n38.inputs[0])
_L.new(n26.outputs[0], n39.inputs[1])
_L.new(n20.outputs[0], n21.inputs[0])
_L.new(n46.outputs[38], n22.inputs[6])
_L.new(n46.outputs[9], n21.inputs[6])
_L.new(n19.outputs[0], n21.inputs[7])
_L.new(n20.outputs[0], n0.inputs[0])
_L.new(n18.outputs[0], n19.inputs[0])
_L.new(n25.outputs[0], n18.inputs[0])
_L.new(n18.outputs[0], n22.inputs[7])
_L.new(n39.outputs[0], n25.inputs[0])
_L.new(n35.outputs[0], n22.inputs[0])
_L.new(n16.outputs[0], n3.inputs[0])
_L.new(n31.outputs[0], n4.inputs[0])
_L.new(n28.outputs[0], n26.inputs[0])
_L.new(n46.outputs[0], n27.inputs[0])
_L.new(n8.outputs[0], n7.inputs[1])
_L.new(n7.outputs[0], n48.inputs[0])
_L.new(n46.outputs[11], n8.inputs[0])
_L.new(n6.outputs[0], n7.inputs[0])
_L.new(n9.outputs[0], n45.inputs[0])
_L.new(n45.outputs[0], n6.inputs[0])
_L.new(n11.outputs[0], n10.inputs[1])
_L.new(n10.outputs[0], n50.inputs[0])
_L.new(n45.outputs[0], n10.inputs[0])
_L.new(n44.outputs[0], n11.inputs[1])
_L.new(n43.outputs[0], n8.inputs[1])
_L.new(n46.outputs[3], n30.inputs[6])
_L.new(n46.outputs[6], n30.inputs[7])
_L.new(n42.outputs[0], n29.inputs[7])
_L.new(n30.outputs[2], n42.inputs[0])
_L.new(n41.outputs[0], n13.inputs[7])
_L.new(n42.outputs[0], n41.inputs[0])
_L.new(n46.outputs[40], n11.inputs[0])
_L.new(n46.outputs[42], n14.inputs[7])
_L.new(n46.outputs[13], n12.inputs[7])
_L.new(n46.outputs[12], n12.inputs[6])
_L.new(n12.outputs[2], n13.inputs[6])
_L.new(n46.outputs[41], n14.inputs[6])
_L.new(n14.outputs[2], n29.inputs[6])
_L.new(n49.outputs[0], n23.inputs[1])
_L.new(n52.outputs[0], n23.inputs[2])
_L.new(n2.outputs[2], n49.inputs[0])
_L.new(n17.outputs[2], n52.inputs[0])
_L.new(n48.outputs[0], n49.inputs[5])
_L.new(n50.outputs[0], n52.inputs[5])
_L.new(n27.outputs[0], n49.inputs[4])
_L.new(n27.outputs[1], n23.inputs[0])
_L.new(n46.outputs[8], n49.inputs[1])
_L.new(n46.outputs[37], n52.inputs[1])
_L.new(n21.outputs[2], n49.inputs[2])
_L.new(n22.outputs[2], n52.inputs[2])
_L.new(n13.outputs[2], n49.inputs[27])
_L.new(n29.outputs[2], n52.inputs[27])
_L.new(n46.outputs[15], n49.inputs[8])
_L.new(n46.outputs[16], n49.inputs[9])
_L.new(n46.outputs[17], n49.inputs[10])
_L.new(n46.outputs[18], n49.inputs[11])
_L.new(n46.outputs[19], n49.inputs[12])
_L.new(n46.outputs[44], n52.inputs[8])
_L.new(n46.outputs[45], n52.inputs[9])
_L.new(n46.outputs[46], n52.inputs[10])
_L.new(n46.outputs[47], n52.inputs[11])
_L.new(n46.outputs[48], n52.inputs[12])
_L.new(n46.outputs[20], n49.inputs[13])
_L.new(n46.outputs[21], n49.inputs[14])
_L.new(n46.outputs[22], n49.inputs[15])
_L.new(n46.outputs[23], n49.inputs[16])
_L.new(n46.outputs[24], n49.inputs[17])
_L.new(n46.outputs[49], n52.inputs[13])
_L.new(n46.outputs[50], n52.inputs[14])
_L.new(n46.outputs[51], n52.inputs[15])
_L.new(n46.outputs[52], n52.inputs[16])
_L.new(n46.outputs[53], n52.inputs[17])
_L.new(n46.outputs[25], n49.inputs[18])
_L.new(n46.outputs[54], n52.inputs[18])
_L.new(n46.outputs[26], n49.inputs[19])
_L.new(n46.outputs[27], n49.inputs[20])
_L.new(n46.outputs[28], n49.inputs[21])
_L.new(n46.outputs[29], n49.inputs[22])
_L.new(n46.outputs[31], n49.inputs[24])
_L.new(n46.outputs[32], n49.inputs[25])
_L.new(n46.outputs[33], n49.inputs[26])
_L.new(n46.outputs[10], n49.inputs[3])
_L.new(n46.outputs[39], n52.inputs[3])
_L.new(n46.outputs[55], n52.inputs[19])
_L.new(n46.outputs[56], n52.inputs[20])
_L.new(n46.outputs[57], n52.inputs[21])
_L.new(n46.outputs[58], n52.inputs[22])
_L.new(n46.outputs[60], n52.inputs[24])
_L.new(n46.outputs[61], n52.inputs[25])
_L.new(n46.outputs[62], n52.inputs[26])
_L.new(n32.outputs[0], n31.inputs[0])
_L.new(n28.outputs[1], n32.inputs[0])
_L.new(n40.outputs[0], n34.inputs[0])
_L.new(n36.outputs[0], n37.inputs[0])
_L.new(n37.outputs[0], n35.inputs[0])
_L.new(n46.outputs[30], n47.inputs[0])
_L.new(n48.outputs[0], n49.inputs[23])
_L.new(n46.outputs[59], n51.inputs[0])
_L.new(n50.outputs[0], n52.inputs[23])
_L.new(n46.outputs[34], n49.inputs[29])
_L.new(n46.outputs[35], n49.inputs[30])
_L.new(n46.outputs[63], n52.inputs[29])
_L.new(n46.outputs[64], n52.inputs[30])
_L.new(n46.outputs[14], n49.inputs[7])
_L.new(n46.outputs[43], n52.inputs[7])
n24.is_active_output = True

# ---- material node trees
mat_library_decal.use_nodes = True; mat_library_decal.node_tree.nodes.clear()
_N = mat_library_decal.node_tree.nodes; _L = mat_library_decal.node_tree.links
n0 = _N.new('ShaderNodeGroup'); n0.name = 'parallax.LIBRARY_DECAL'; n0.location = (-806, 94)
n0.label = 'Parallax Group'
n0.width = 235
n0.node_tree = ng_parallax_library_decal
n0.inputs[0].default_value = 0.011
n1 = _N.new('ShaderNodeTexImage'); n1.name = 'normal.LIBRARY_DECAL'; n1.location = (-265, 134)
n1.label = 'NORMAL'
n1.width = 295
n1.hide = True
n1.image = img_normal_library_decal
n2 = _N.new('ShaderNodeTexImage'); n2.name = 'ao_curv_height.LIBRARY_DECAL'; n2.location = (-265, 196)
n2.label = 'AO_CURV_HEIGHT'
n2.width = 301
n2.hide = True
n2.image = img_ao_curv_height_library_decal
n3 = _N.new('ShaderNodeTexImage'); n3.name = 'masks.LIBRARY_DECAL'; n3.location = (-267, 253)
n3.label = 'MASKS'
n3.width = 301
n3.hide = True
n3.image = img_masks_library_decal
n4 = _N.new('ShaderNodeTexImage'); n4.name = 'emission.LIBRARY_DECAL'; n4.location = (-266, 75)
n4.label = 'EMISSION'
n4.width = 302
n4.hide = True
n4.image = img_emission_library_decal
n5 = _N.new('ShaderNodeNormalMap'); n5.name = 'Detail Normal'; n5.location = (-118, 13)
n5.label = 'DETAIL NORMAL'
n5.hide = True
n6 = _N.new('ShaderNodeOutputMaterial'); n6.name = 'Material Output'; n6.location = (641, 354)
n7 = _N.new('ShaderNodeGroup'); n7.name = 'subset.LIBRARY_DECAL'; n7.location = (220, 334)
n7.label = 'Subset Decal Group'
n7.width = 303
n7.node_tree = ng_subset_decal_group
n7.inputs[4].default_value = 1.0
n7.inputs[5].default_value = 0.5
n7.inputs[6].default_value = 10.0
n7.inputs[7].default_value = (0.222, 0.222, 0.222, 1.0)
n7.inputs[8].default_value = 1.0
n7.inputs[9].default_value = 0.25
n7.inputs[10].default_value = 1.45
n7.inputs[12].default_value = (0.0, 0.0, 0.0, 1.0)
n7.inputs[13].default_value = 1.0
n7.inputs[14].default_value = 0.0
n7.inputs[15].default_value = 1.0
n7.inputs[16].default_value = (1.0, 0.2, 0.1)
n7.inputs[17].default_value = 0.0
n7.inputs[18].default_value = 1.4
n7.inputs[19].default_value = 0.0
n7.inputs[20].default_value = 0.5
n7.inputs[21].default_value = (1.0, 1.0, 1.0, 1.0)
n7.inputs[22].default_value = 0.0
n7.inputs[23].default_value = 0.0
n7.inputs[24].default_value = (0.0, 0.0, 0.0)
n7.inputs[25].default_value = 0.0
n7.inputs[26].default_value = 0.0
n7.inputs[27].default_value = 0.03
n7.inputs[28].default_value = 1.2
n7.inputs[29].default_value = (1.0, 1.0, 1.0, 1.0)
n7.inputs[30].default_value = (0.0, 0.0, 0.0)
n7.inputs[31].default_value = 0.0
n7.inputs[32].default_value = 0.5
n7.inputs[33].default_value = (0.2, 0.2, 0.2, 1.0)
n7.inputs[34].default_value = 0.0
n7.inputs[35].default_value = 1.33
n7.inputs[36].default_value = (0.222, 0.222, 0.222, 1.0)
n7.inputs[37].default_value = 1.0
n7.inputs[38].default_value = 0.25
n7.inputs[39].default_value = 1.45
n7.inputs[41].default_value = (0.0, 0.0, 0.0, 1.0)
n7.inputs[42].default_value = 1.0
n7.inputs[43].default_value = 0.0
n7.inputs[44].default_value = 0.0
n7.inputs[45].default_value = (1.0, 1.0, 1.1)
n7.inputs[46].default_value = 0.0
n7.inputs[47].default_value = 1.4
n7.inputs[48].default_value = 0.0
n7.inputs[49].default_value = 0.5
n7.inputs[50].default_value = (1.0, 1.0, 1.0, 1.0)
n7.inputs[51].default_value = 0.0
n7.inputs[52].default_value = 0.0
n7.inputs[53].default_value = (0.0, 0.0, 0.0)
n7.inputs[54].default_value = 0.0
n7.inputs[55].default_value = 0.0
n7.inputs[56].default_value = 0.03
n7.inputs[57].default_value = 1.2
n7.inputs[58].default_value = (1.0, 1.0, 1.0, 1.0)
n7.inputs[59].default_value = (0.0, 0.0, 0.0)
n7.inputs[60].default_value = 0.0
n7.inputs[61].default_value = 0.5
n7.inputs[62].default_value = (0.2, 0.2, 0.2, 1.0)
n7.inputs[63].default_value = 0.0
n7.inputs[64].default_value = 1.33
_L.new(n1.outputs[0], n7.inputs[2])
_L.new(n2.outputs[0], n7.inputs[1])
_L.new(n0.outputs[0], n2.inputs[0])
_L.new(n0.outputs[0], n3.inputs[0])
_L.new(n0.outputs[0], n1.inputs[0])
_L.new(n3.outputs[0], n7.inputs[0])
_L.new(n7.outputs[0], n6.inputs[0])
_L.new(n0.outputs[0], n4.inputs[0])
_L.new(n4.outputs[0], n7.inputs[3])
_L.new(n5.outputs[0], n7.inputs[40])
_L.new(n5.outputs[0], n7.inputs[11])
n6.is_active_output = True

# ---- meshes
me_library_decal = bpy.data.meshes.new('LIBRARY_DECAL')
me_library_decal.from_pydata([(-0.512, -0.512, 0.0), (0.512, -0.512, 0.0), (0.512, 0.512, 0.0), (-0.512, 0.512, 0.0)], [], [(0, 1, 2, 3)])
_uv = me_library_decal.uv_layers.new(name='UVMap')
_uv.uv.foreach_set('vector', [0.0, 0.0, 1.0, 0.0, 1.0, 1.0, 0.0, 1.0])
me_library_decal.materials.append(mat_library_decal)
me_library_decal.use_remesh_fix_poles = True
me_library_decal.use_remesh_preserve_attributes = False
me_library_decal.use_mirror_vertex_groups = False
me_library_decal.update()

# ---- objects
ob_library_decal = bpy.data.objects.new('LIBRARY_DECAL', me_library_decal)

# ---- transforms, parenting, visibility, modifiers, constraints
ob_library_decal.location = (0.0, 0.0, 0.0)
ob_library_decal.visible_diffuse = False
ob_library_decal.visible_shadow = False
ob_library_decal.lineart.crease_threshold = 0.0
_m = ob_library_decal.modifiers.new('Displace', 'DISPLACE')
_m.mid_level = 0.9999
_m = ob_library_decal.modifiers.new('NormalTransfer', 'DATA_TRANSFER')
_m.use_loop_data = True
_m.data_types_loops = {'CUSTOM_NORMAL'}
_m.loop_mapping = 'POLYINTERP_LNORPROJ'

# ---- collection membership
scene.collection.objects.link(ob_library_decal)

# ---- scene / render settings (as saved in the file)
scene.frame_start = 1; scene.frame_end = 250; scene.frame_set(1)
scene.render.engine = 'BLENDER_EEVEE_NEXT'
scene.render.image_settings.exr_codec = 'NONE'
scene.render.use_bake_clear = False
scene.render.bake_margin = 0
scene.render.bake_bias = 0.0
scene.render.bake_samples = 0
scene.render.simplify_subdivision_render = 0
scene.render.simplify_child_particles_render = 0.0
scene.render.compositor_device = 'GPU'
scene.eevee.use_volume_custom_range = False
scene.eevee.gtao_distance = 0.0
scene.eevee.use_fast_gi = False
scene.eevee.fast_gi_thickness_near = 0.1
scene.eevee.fast_gi_thickness_far = 0.0
scene.eevee.ray_tracing_options.screen_trace_thickness = 0.1
bpy.context.view_layer.update()

# ---- added for rendering (the .blend has no active camera and no usable light): camera, sun + grey world if the file has none
cam_auto = bpy.data.cameras.new('AutoCamera')
cam_auto.lens = 50.0
cam_auto.sensor_width = 36.0
cam_auto.clip_end = 1000.0
ob_auto_camera = bpy.data.objects.new('AutoCamera', cam_auto)
scene.collection.objects.link(ob_auto_camera)
ob_auto_camera.location = (1.33987, -1.60784, 1.07199)
ob_auto_camera.rotation_euler = (1.09748, -7.21219e-08, 0.694738)
scene.camera = ob_auto_camera
light_auto_sun = bpy.data.lights.new('AutoSun', 'SUN')
light_auto_sun.energy = 3.0
light_auto_sun.angle = 0.0523599
ob_auto_sun = bpy.data.objects.new('AutoSun', light_auto_sun)
scene.collection.objects.link(ob_auto_sun)
ob_auto_sun.rotation_euler = (0.872665, 0.174533, 0.523599)
if scene.world is None:
    world_auto = bpy.data.worlds.new('AutoWorld')
    world_auto.color = (0.3, 0.3, 0.3)
    scene.world = world_auto
bpy.context.view_layer.update()

